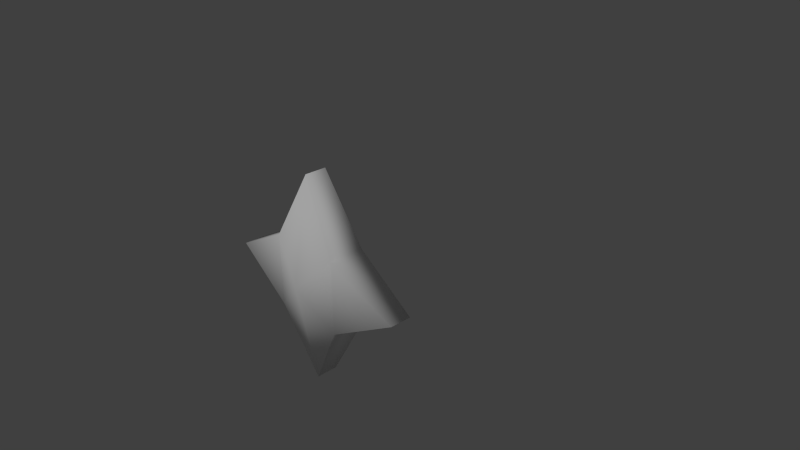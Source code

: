 # Source: Star.blend  (saved by Blender 2.73.0; exported with 4.5.12 LTS)
import bpy
from mathutils import Matrix  # noqa: F401  (used for matrix-valued properties, if any)

bpy.ops.wm.read_factory_settings(use_empty=True)
scene = bpy.context.scene
scene.name = 'Scene'

# ---- collections
col_collection_1 = bpy.data.collections.new('Collection 1'); scene.collection.children.link(col_collection_1)

# ---- materials (node trees are filled in below, after node groups)
mat_star = bpy.data.materials.new('Star')
mat_star.alpha_threshold = 0.0
mat_star.use_transparent_shadow = False
mat_star.diffuse_color = (1.0, 1.0, 1.0, 1.0)
mat_star.roughness = 0.5
mat_star.line_color = (0.0, 0.0, 0.0, 1.0)

# ---- material node trees

# ---- world
world_world = bpy.data.worlds.new('World'); scene.world = world_world
world_world.color = (0.05088, 0.05088, 0.05088)
world_world.use_sun_shadow = False
world_world.sun_shadow_jitter_overblur = 0.0
world_world.cycles.sampling_method = 'MANUAL'
world_world.cycles.sample_map_resolution = 256

# ---- cameras
cam_camera = bpy.data.cameras.new('Camera')
cam_camera.clip_end = 100.0
cam_camera.lens = 35.0
cam_camera.sensor_width = 32.0
cam_camera.sensor_height = 18.0
cam_camera.ortho_scale = 7.314
cam_camera.dof.focus_distance = 0.0
cam_camera.dof.aperture_fstop = 128.0

# ---- lights
light_hemi = bpy.data.lights.new('Hemi', 'SUN')
light_hemi.transmission_factor = 0.0
light_hemi.angle = 0.1993
light_hemi.energy = 1.0
light_hemi.shadow_buffer_clip_start = 0.5
light_hemi.shadow_soft_size = 0.1
light_hemi.shadow_cascade_max_distance = 1000.0
light_hemi.cycles.use_multiple_importance_sampling = False

# ---- meshes
me_cube = bpy.data.meshes.new('Cube')
me_cube.from_pydata([(-1.192e-07, -0.7121, -1.414), (-1.192e-07, -1.0, -1.414), (-1.414, -1.0, 2.384e-07), (-1.414, -0.7121, -1.788e-07), (1.414, -0.7121, -4.768e-07), (1.414, -1.0, 2.98e-07), (-1.192e-07, -1.0, 1.414), (1.788e-07, -0.7121, 1.414), (-0.495, -0.619, -0.495), (-0.495, -1.093, -0.495), (0.495, -0.619, 0.495), (0.495, -1.093, 0.495), (0.495, -0.619, -0.495), (0.495, -1.093, -0.495), (-0.495, -1.093, 0.495), (-0.495, -0.619, 0.495), (1.311e-07, -0.4531, -5.96e-08), (-7.749e-08, -1.259, 1.073e-07)], [], [(8, 9, 2, 3), (10, 7, 6, 11), (12, 4, 5, 13), (17, 11, 6, 14), (14, 6, 7, 15), (16, 8, 3, 15), (12, 0, 8, 16), (13, 5, 11, 17), (4, 10, 11, 5), (0, 1, 9, 8), (1, 13, 17, 9), (4, 12, 16, 10), (10, 16, 15, 7), (2, 14, 15, 3), (9, 17, 14, 2), (0, 12, 13, 1)])
me_cube.polygons.foreach_set('use_smooth', [True] * 16)
me_cube.materials.append(mat_star)
me_cube.use_remesh_preserve_volume = False
me_cube.use_remesh_preserve_attributes = False
me_cube.use_mirror_vertex_groups = False
me_cube.update()

# ---- objects
ob_hemi = bpy.data.objects.new('Hemi', light_hemi)
ob_star = bpy.data.objects.new('Star', me_cube)
ob_camera = bpy.data.objects.new('Camera', cam_camera)

# ---- transforms, parenting, visibility, modifiers, constraints
ob_hemi.location = (0.0, -3.348, 3.589)
ob_hemi.rotation_euler = (0.6736, -0.0, 0.0)
ob_hemi.lineart.crease_threshold = 0.0
ob_star.location = (0.0, 0.0, 0.0)
ob_star.lock_rotations_4d = False
ob_star.empty_display_type = 'ARROWS'
ob_star.lineart.crease_threshold = 0.0
ob_camera.location = (7.481, -6.508, 5.344)
ob_camera.rotation_euler = (1.109, 0.01082, 0.8149)
ob_camera.lock_rotations_4d = False
ob_camera.empty_display_type = 'ARROWS'
ob_camera.color = (0.0, 0.0, 0.0, 0.0)
ob_camera.display_type = 'WIRE'
ob_camera.lineart.crease_threshold = 0.0

# ---- collection membership
col_collection_1.objects.link(ob_hemi)
col_collection_1.objects.link(ob_star)
col_collection_1.objects.link(ob_camera)

# ---- scene / render settings (as saved in the file)
scene.camera = ob_camera
scene.frame_start = 1; scene.frame_end = 250; scene.frame_set(1)
scene.render.engine = 'BLENDER_EEVEE_NEXT'
scene.render.resolution_percentage = 50
scene.render.dither_intensity = 0.0
scene.cycles.use_denoising = False
scene.cycles.samples = 10
scene.cycles.sampling_pattern = 'TABULATED_SOBOL'
scene.cycles.light_sampling_threshold = 0.0
scene.cycles.use_adaptive_sampling = False
scene.cycles.use_light_tree = False
scene.cycles.blur_glossy = 0.0
scene.cycles.pixel_filter_type = 'GAUSSIAN'
scene.cycles.sample_clamp_indirect = 0.0
scene.view_settings.view_transform = 'Standard'
bpy.context.view_layer.update()
